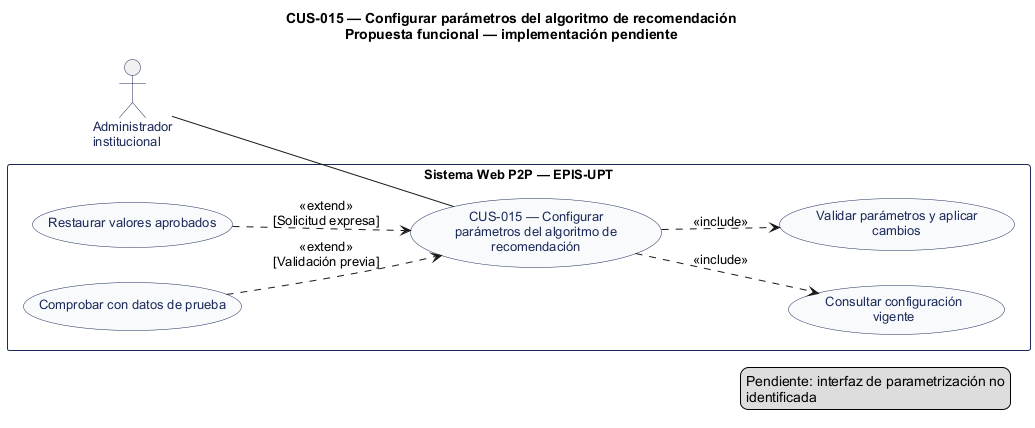

The diagram above was rendered by PlantUML. Its source (embedded in the PNG):
@startuml
' CUS-015 — Configurar parámetros del algoritmo de recomendación
' Estado: Pendiente: interfaz de parametrización no identificada
' Fuente: catálogo consolidado DOC-H02, línea base 044d2a8.
left to right direction
title CUS-015 — Configurar parámetros del algoritmo de recomendación\nPropuesta funcional — implementación pendiente
skinparam shadowing false
skinparam defaultFontName Arial
skinparam defaultFontSize 13
skinparam actor {
  BorderColor #1C2A59
  FontColor #1C2A59
}
skinparam usecase {
  BackgroundColor #F8FAFC
  BorderColor #1C2A59
  FontColor #1C2A59
}
skinparam rectangle {
  BorderColor #1C2A59
}
actor "Administrador\ninstitucional" as A0
rectangle "Sistema Web P2P — EPIS-UPT" {
  usecase "CUS-015 — Configurar\nparámetros del algoritmo de\nrecomendación" as UC
  usecase "Consultar configuración\nvigente" as U1
  usecase "Validar parámetros y aplicar\ncambios" as U2
  usecase "Restaurar valores aprobados" as U3
  usecase "Comprobar con datos de prueba" as U4
}
A0 -- UC
UC ..> U1 : <<include>>
UC ..> U2 : <<include>>
U3 ..> UC : <<extend>>\n[Solicitud expresa]
U4 ..> UC : <<extend>>\n[Validación previa]
legend right
  Pendiente: interfaz de parametrización no
  identificada
endlegend
@enduml